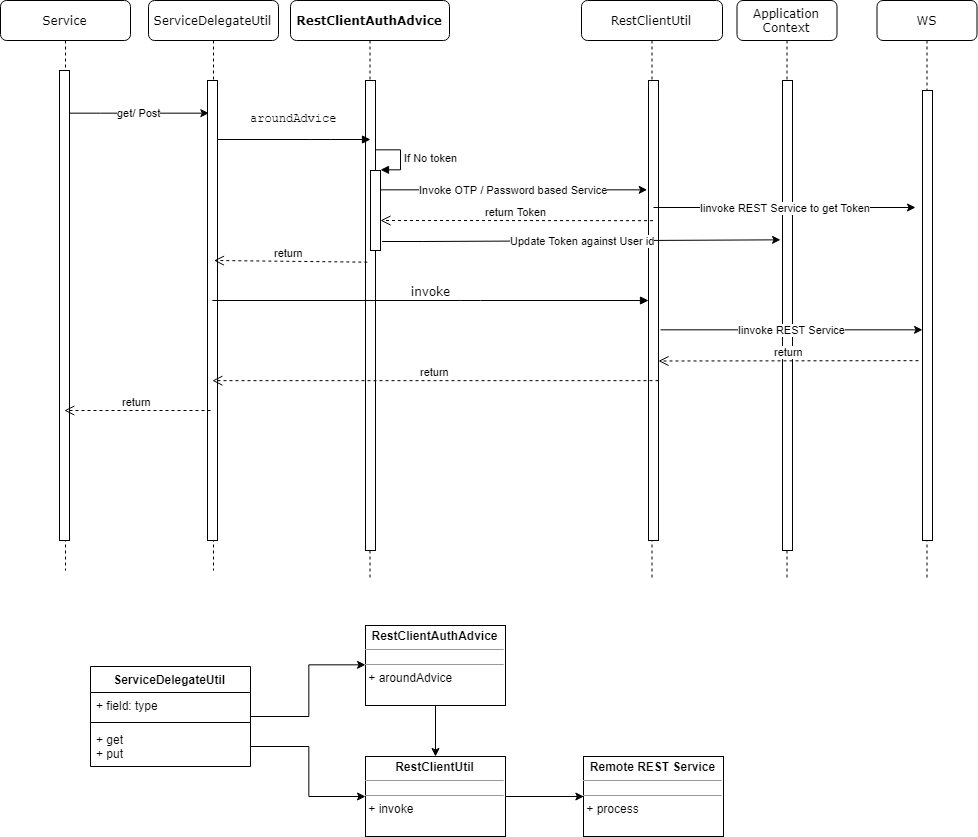

The diagram above was exported from draw.io. Its source (the exported page's mxGraphModel, read from the mxfile embedded in the PNG):
<mxGraphModel dx="1710" dy="842" grid="1" gridSize="10" guides="1" tooltips="1" connect="1" arrows="1" fold="1" page="1" pageScale="1" pageWidth="1100" pageHeight="850" background="#ffffff" math="0" shadow="0">
  <root>
    <mxCell id="0" />
    <mxCell id="1" parent="0" />
    <mxCell id="7baba1c4bc27f4b0-2" value="&lt;b&gt;RestClientAuthAdvice&lt;/b&gt;" style="shape=umlLifeline;perimeter=lifelinePerimeter;whiteSpace=wrap;html=1;container=1;collapsible=0;recursiveResize=0;outlineConnect=0;rounded=1;shadow=0;comic=0;labelBackgroundColor=none;strokeColor=#000000;strokeWidth=1;fillColor=#FFFFFF;fontFamily=Verdana;fontSize=12;fontColor=#000000;align=center;" parent="1" vertex="1">
      <mxGeometry x="320" y="32" width="159" height="580" as="geometry" />
    </mxCell>
    <mxCell id="7baba1c4bc27f4b0-10" value="" style="html=1;points=[];perimeter=orthogonalPerimeter;rounded=0;shadow=0;comic=0;labelBackgroundColor=none;strokeColor=#000000;strokeWidth=1;fillColor=#FFFFFF;fontFamily=Verdana;fontSize=12;fontColor=#000000;align=center;" parent="7baba1c4bc27f4b0-2" vertex="1">
      <mxGeometry x="75" y="80" width="10" height="470" as="geometry" />
    </mxCell>
    <mxCell id="15" value="" style="html=1;points=[];perimeter=orthogonalPerimeter;" vertex="1" parent="7baba1c4bc27f4b0-2">
      <mxGeometry x="80" y="170" width="10" height="80" as="geometry" />
    </mxCell>
    <mxCell id="16" value="If No token" style="edgeStyle=orthogonalEdgeStyle;html=1;align=left;spacingLeft=2;endArrow=block;rounded=0;entryX=1;entryY=0;" edge="1" target="15" parent="7baba1c4bc27f4b0-2">
      <mxGeometry relative="1" as="geometry">
        <mxPoint x="85" y="150" as="sourcePoint" />
        <Array as="points">
          <mxPoint x="110" y="150" />
        </Array>
      </mxGeometry>
    </mxCell>
    <mxCell id="7baba1c4bc27f4b0-3" value="RestClientUtil" style="shape=umlLifeline;perimeter=lifelinePerimeter;whiteSpace=wrap;html=1;container=1;collapsible=0;recursiveResize=0;outlineConnect=0;rounded=1;shadow=0;comic=0;labelBackgroundColor=none;strokeColor=#000000;strokeWidth=1;fillColor=#FFFFFF;fontFamily=Verdana;fontSize=12;fontColor=#000000;align=center;" parent="1" vertex="1">
      <mxGeometry x="611" y="32" width="141" height="580" as="geometry" />
    </mxCell>
    <mxCell id="7baba1c4bc27f4b0-13" value="" style="html=1;points=[];perimeter=orthogonalPerimeter;rounded=0;shadow=0;comic=0;labelBackgroundColor=none;strokeColor=#000000;strokeWidth=1;fillColor=#FFFFFF;fontFamily=Verdana;fontSize=12;fontColor=#000000;align=center;" parent="7baba1c4bc27f4b0-3" vertex="1">
      <mxGeometry x="67" y="80" width="10" height="460" as="geometry" />
    </mxCell>
    <mxCell id="7baba1c4bc27f4b0-4" value="Application Context" style="shape=umlLifeline;perimeter=lifelinePerimeter;whiteSpace=wrap;html=1;container=1;collapsible=0;recursiveResize=0;outlineConnect=0;rounded=1;shadow=0;comic=0;labelBackgroundColor=none;strokeColor=#000000;strokeWidth=1;fillColor=#FFFFFF;fontFamily=Verdana;fontSize=12;fontColor=#000000;align=center;" parent="1" vertex="1">
      <mxGeometry x="766.5" y="32" width="100" height="580" as="geometry" />
    </mxCell>
    <mxCell id="7baba1c4bc27f4b0-5" value="WS" style="shape=umlLifeline;perimeter=lifelinePerimeter;whiteSpace=wrap;html=1;container=1;collapsible=0;recursiveResize=0;outlineConnect=0;rounded=1;shadow=0;comic=0;labelBackgroundColor=none;strokeColor=#000000;strokeWidth=1;fillColor=#FFFFFF;fontFamily=Verdana;fontSize=12;fontColor=#000000;align=center;" parent="1" vertex="1">
      <mxGeometry x="906.5" y="32" width="100" height="580" as="geometry" />
    </mxCell>
    <mxCell id="7baba1c4bc27f4b0-8" value="ServiceDelegateUtil" style="shape=umlLifeline;perimeter=lifelinePerimeter;whiteSpace=wrap;html=1;container=1;collapsible=0;recursiveResize=0;outlineConnect=0;rounded=1;shadow=0;comic=0;labelBackgroundColor=none;strokeColor=#000000;strokeWidth=1;fillColor=#FFFFFF;fontFamily=Verdana;fontSize=12;fontColor=#000000;align=center;" parent="1" vertex="1">
      <mxGeometry x="178" y="32" width="130" height="570" as="geometry" />
    </mxCell>
    <mxCell id="7baba1c4bc27f4b0-9" value="" style="html=1;points=[];perimeter=orthogonalPerimeter;rounded=0;shadow=0;comic=0;labelBackgroundColor=none;strokeColor=#000000;strokeWidth=1;fillColor=#FFFFFF;fontFamily=Verdana;fontSize=12;fontColor=#000000;align=center;" parent="7baba1c4bc27f4b0-8" vertex="1">
      <mxGeometry x="59" y="80" width="10" height="460" as="geometry" />
    </mxCell>
    <mxCell id="7baba1c4bc27f4b0-16" value="" style="html=1;points=[];perimeter=orthogonalPerimeter;rounded=0;shadow=0;comic=0;labelBackgroundColor=none;strokeColor=#000000;strokeWidth=1;fillColor=#FFFFFF;fontFamily=Verdana;fontSize=12;fontColor=#000000;align=center;" parent="1" vertex="1">
      <mxGeometry x="812" y="112" width="10" height="470" as="geometry" />
    </mxCell>
    <mxCell id="7baba1c4bc27f4b0-19" value="" style="html=1;points=[];perimeter=orthogonalPerimeter;rounded=0;shadow=0;comic=0;labelBackgroundColor=none;strokeColor=#000000;strokeWidth=1;fillColor=#FFFFFF;fontFamily=Verdana;fontSize=12;fontColor=#000000;align=center;" parent="1" vertex="1">
      <mxGeometry x="952" y="122" width="10" height="450" as="geometry" />
    </mxCell>
    <mxCell id="7baba1c4bc27f4b0-11" value="&lt;pre&gt;aroundAdvice&lt;/pre&gt;" style="html=1;verticalAlign=bottom;endArrow=block;labelBackgroundColor=none;fontFamily=Verdana;fontSize=12;edgeStyle=elbowEdgeStyle;elbow=vertical;" parent="1" edge="1">
      <mxGeometry relative="1" as="geometry">
        <mxPoint x="247.00000000000023" y="171" as="sourcePoint" />
        <mxPoint x="400" y="171" as="targetPoint" />
        <Array as="points">
          <mxPoint x="350" y="171" />
        </Array>
      </mxGeometry>
    </mxCell>
    <mxCell id="2" value="Service" style="shape=umlLifeline;perimeter=lifelinePerimeter;whiteSpace=wrap;html=1;container=1;collapsible=0;recursiveResize=0;outlineConnect=0;rounded=1;shadow=0;comic=0;labelBackgroundColor=none;strokeColor=#000000;strokeWidth=1;fillColor=#FFFFFF;fontFamily=Verdana;fontSize=12;fontColor=#000000;align=center;" vertex="1" parent="1">
      <mxGeometry x="30" y="32" width="130" height="570" as="geometry" />
    </mxCell>
    <mxCell id="3" value="" style="html=1;points=[];perimeter=orthogonalPerimeter;rounded=0;shadow=0;comic=0;labelBackgroundColor=none;strokeColor=#000000;strokeWidth=1;fillColor=#FFFFFF;fontFamily=Verdana;fontSize=12;fontColor=#000000;align=center;" vertex="1" parent="2">
      <mxGeometry x="59" y="70" width="10" height="470" as="geometry" />
    </mxCell>
    <mxCell id="7" value="Iinvoke REST Service" style="edgeStyle=orthogonalEdgeStyle;rounded=0;html=1;jettySize=auto;orthogonalLoop=1;" edge="1" parent="1" target="7baba1c4bc27f4b0-19">
      <mxGeometry relative="1" as="geometry">
        <mxPoint x="690" y="362" as="sourcePoint" />
        <Array as="points">
          <mxPoint x="690" y="362" />
        </Array>
      </mxGeometry>
    </mxCell>
    <mxCell id="8" value="return" style="html=1;verticalAlign=bottom;endArrow=open;dashed=1;endSize=8;exitX=-0.178;exitY=0.612;exitPerimeter=0;" edge="1" parent="1">
      <mxGeometry relative="1" as="geometry">
        <mxPoint x="948" y="392.16666666666674" as="sourcePoint" />
        <mxPoint x="688" y="392.5" as="targetPoint" />
      </mxGeometry>
    </mxCell>
    <mxCell id="11" value="return" style="html=1;verticalAlign=bottom;endArrow=open;dashed=1;endSize=8;" edge="1" parent="1" target="2">
      <mxGeometry relative="1" as="geometry">
        <mxPoint x="240" y="442" as="sourcePoint" />
        <mxPoint x="110" y="442" as="targetPoint" />
      </mxGeometry>
    </mxCell>
    <mxCell id="12" value="invoke" style="html=1;verticalAlign=bottom;endArrow=block;labelBackgroundColor=none;fontFamily=Verdana;fontSize=12;edgeStyle=elbowEdgeStyle;elbow=vertical;" edge="1" parent="1" source="7baba1c4bc27f4b0-8" target="7baba1c4bc27f4b0-13">
      <mxGeometry relative="1" as="geometry">
        <mxPoint x="310.5" y="302" as="sourcePoint" />
        <mxPoint x="624" y="302" as="targetPoint" />
        <Array as="points">
          <mxPoint x="500" y="332" />
          <mxPoint x="415.5" y="302" />
        </Array>
      </mxGeometry>
    </mxCell>
    <mxCell id="13" value="get/ Post" style="edgeStyle=orthogonalEdgeStyle;rounded=0;html=1;entryX=0.189;entryY=0.072;entryPerimeter=0;jettySize=auto;orthogonalLoop=1;" edge="1" parent="1" source="3" target="7baba1c4bc27f4b0-9">
      <mxGeometry relative="1" as="geometry">
        <Array as="points">
          <mxPoint x="130" y="145" />
          <mxPoint x="130" y="145" />
        </Array>
      </mxGeometry>
    </mxCell>
    <mxCell id="14" value="return&amp;nbsp;" style="html=1;verticalAlign=bottom;endArrow=open;dashed=1;endSize=8;exitX=0.389;exitY=0.668;exitPerimeter=0;entryX=0.554;entryY=0.689;entryPerimeter=0;" edge="1" parent="1">
      <mxGeometry relative="1" as="geometry">
        <mxPoint x="396.8333333333335" y="293.66666666666674" as="sourcePoint" />
        <mxPoint x="243.5" y="292" as="targetPoint" />
      </mxGeometry>
    </mxCell>
    <mxCell id="17" value="Invoke OTP / Password based Service" style="edgeStyle=orthogonalEdgeStyle;rounded=0;html=1;jettySize=auto;orthogonalLoop=1;entryX=-0.133;entryY=0.238;entryPerimeter=0;" edge="1" parent="1" source="15" target="7baba1c4bc27f4b0-13">
      <mxGeometry relative="1" as="geometry">
        <mxPoint x="620" y="222" as="targetPoint" />
        <Array as="points">
          <mxPoint x="450" y="222" />
          <mxPoint x="450" y="222" />
        </Array>
      </mxGeometry>
    </mxCell>
    <mxCell id="18" value="return" style="html=1;verticalAlign=bottom;endArrow=open;dashed=1;endSize=8;exitX=-0.178;exitY=0.612;exitPerimeter=0;" edge="1" parent="1" target="7baba1c4bc27f4b0-8">
      <mxGeometry relative="1" as="geometry">
        <mxPoint x="688" y="412.16666666666674" as="sourcePoint" />
        <mxPoint x="428" y="412.5" as="targetPoint" />
      </mxGeometry>
    </mxCell>
    <mxCell id="19" value="Iinvoke REST Service to get Token" style="edgeStyle=orthogonalEdgeStyle;rounded=0;html=1;jettySize=auto;orthogonalLoop=1;" edge="1" parent="1">
      <mxGeometry relative="1" as="geometry">
        <mxPoint x="683" y="239" as="sourcePoint" />
        <mxPoint x="945" y="239" as="targetPoint" />
      </mxGeometry>
    </mxCell>
    <mxCell id="20" value="return Token" style="html=1;verticalAlign=bottom;endArrow=open;dashed=1;endSize=8;exitX=-0.178;exitY=0.612;exitPerimeter=0;" edge="1" parent="1">
      <mxGeometry relative="1" as="geometry">
        <mxPoint x="682.5" y="252.16666666666674" as="sourcePoint" />
        <mxPoint x="410" y="252" as="targetPoint" />
      </mxGeometry>
    </mxCell>
    <mxCell id="21" value="Update Token against User id" style="edgeStyle=orthogonalEdgeStyle;rounded=0;html=1;jettySize=auto;orthogonalLoop=1;" edge="1" parent="1">
      <mxGeometry relative="1" as="geometry">
        <mxPoint x="810" y="272" as="targetPoint" />
        <mxPoint x="411.5" y="272.16666666666674" as="sourcePoint" />
        <Array as="points">
          <mxPoint x="451.5" y="272.5" />
          <mxPoint x="451.5" y="272.5" />
        </Array>
      </mxGeometry>
    </mxCell>
    <mxCell id="32" style="edgeStyle=orthogonalEdgeStyle;rounded=0;html=1;entryX=0.5;entryY=0;jettySize=auto;orthogonalLoop=1;" edge="1" parent="1" source="22" target="28">
      <mxGeometry relative="1" as="geometry" />
    </mxCell>
    <mxCell id="22" value="&lt;p style=&quot;margin: 0px ; margin-top: 4px ; text-align: center&quot;&gt;&lt;b&gt;RestClientAuthAdvice&lt;/b&gt;&lt;br&gt;&lt;/p&gt;&lt;hr size=&quot;1&quot;&gt;&lt;div style=&quot;height: 2px&quot;&gt;&lt;/div&gt;&lt;hr size=&quot;1&quot;&gt;&lt;div style=&quot;height: 2px&quot;&gt;&amp;nbsp;+&amp;nbsp;&lt;span&gt;aroundAdvice&lt;/span&gt;&lt;/div&gt;" style="verticalAlign=top;align=left;overflow=fill;fontSize=12;fontFamily=Helvetica;html=1;" vertex="1" parent="1">
      <mxGeometry x="395" y="657" width="140" height="80" as="geometry" />
    </mxCell>
    <mxCell id="29" style="edgeStyle=orthogonalEdgeStyle;rounded=0;html=1;entryX=0;entryY=0.5;jettySize=auto;orthogonalLoop=1;" edge="1" parent="1" source="24" target="22">
      <mxGeometry relative="1" as="geometry" />
    </mxCell>
    <mxCell id="24" value="ServiceDelegateUtil" style="swimlane;fontStyle=1;align=center;verticalAlign=top;childLayout=stackLayout;horizontal=1;startSize=26;horizontalStack=0;resizeParent=1;resizeParentMax=0;resizeLast=0;collapsible=1;marginBottom=0;" vertex="1" parent="1">
      <mxGeometry x="120" y="698" width="160" height="100" as="geometry" />
    </mxCell>
    <mxCell id="25" value="+ field: type" style="text;strokeColor=none;fillColor=none;align=left;verticalAlign=top;spacingLeft=4;spacingRight=4;overflow=hidden;rotatable=0;points=[[0,0.5],[1,0.5]];portConstraint=eastwest;" vertex="1" parent="24">
      <mxGeometry y="26" width="160" height="26" as="geometry" />
    </mxCell>
    <mxCell id="26" value="" style="line;strokeWidth=1;fillColor=none;align=left;verticalAlign=middle;spacingTop=-1;spacingLeft=3;spacingRight=3;rotatable=0;labelPosition=right;points=[];portConstraint=eastwest;" vertex="1" parent="24">
      <mxGeometry y="52" width="160" height="8" as="geometry" />
    </mxCell>
    <mxCell id="27" value="+ get &#10;+ put&#10;" style="text;strokeColor=none;fillColor=none;align=left;verticalAlign=top;spacingLeft=4;spacingRight=4;overflow=hidden;rotatable=0;points=[[0,0.5],[1,0.5]];portConstraint=eastwest;" vertex="1" parent="24">
      <mxGeometry y="60" width="160" height="40" as="geometry" />
    </mxCell>
    <mxCell id="34" style="edgeStyle=orthogonalEdgeStyle;rounded=0;html=1;entryX=0;entryY=0.5;jettySize=auto;orthogonalLoop=1;" edge="1" parent="1" source="28" target="33">
      <mxGeometry relative="1" as="geometry" />
    </mxCell>
    <mxCell id="28" value="&lt;p style=&quot;margin: 0px ; margin-top: 4px ; text-align: center&quot;&gt;&lt;b&gt;RestClientUtil&lt;/b&gt;&lt;br&gt;&lt;/p&gt;&lt;hr size=&quot;1&quot;&gt;&lt;div style=&quot;height: 2px&quot;&gt;&lt;/div&gt;&lt;hr size=&quot;1&quot;&gt;&lt;div style=&quot;height: 2px&quot;&gt;&amp;nbsp;+&amp;nbsp;&lt;span&gt;invoke&lt;/span&gt;&lt;/div&gt;" style="verticalAlign=top;align=left;overflow=fill;fontSize=12;fontFamily=Helvetica;html=1;" vertex="1" parent="1">
      <mxGeometry x="395" y="788" width="140" height="80" as="geometry" />
    </mxCell>
    <mxCell id="31" style="edgeStyle=orthogonalEdgeStyle;rounded=0;html=1;entryX=0;entryY=0.5;jettySize=auto;orthogonalLoop=1;" edge="1" parent="1" source="27" target="28">
      <mxGeometry relative="1" as="geometry" />
    </mxCell>
    <mxCell id="33" value="&lt;p style=&quot;margin: 0px ; margin-top: 4px ; text-align: center&quot;&gt;&lt;b&gt;Remote REST Service&lt;/b&gt;&lt;br&gt;&lt;/p&gt;&lt;hr size=&quot;1&quot;&gt;&lt;div style=&quot;height: 2px&quot;&gt;&lt;/div&gt;&lt;hr size=&quot;1&quot;&gt;&lt;div style=&quot;height: 2px&quot;&gt;&amp;nbsp;+&amp;nbsp;&lt;span&gt;process&lt;/span&gt;&lt;/div&gt;" style="verticalAlign=top;align=left;overflow=fill;fontSize=12;fontFamily=Helvetica;html=1;" vertex="1" parent="1">
      <mxGeometry x="613" y="788" width="140" height="80" as="geometry" />
    </mxCell>
  </root>
</mxGraphModel>